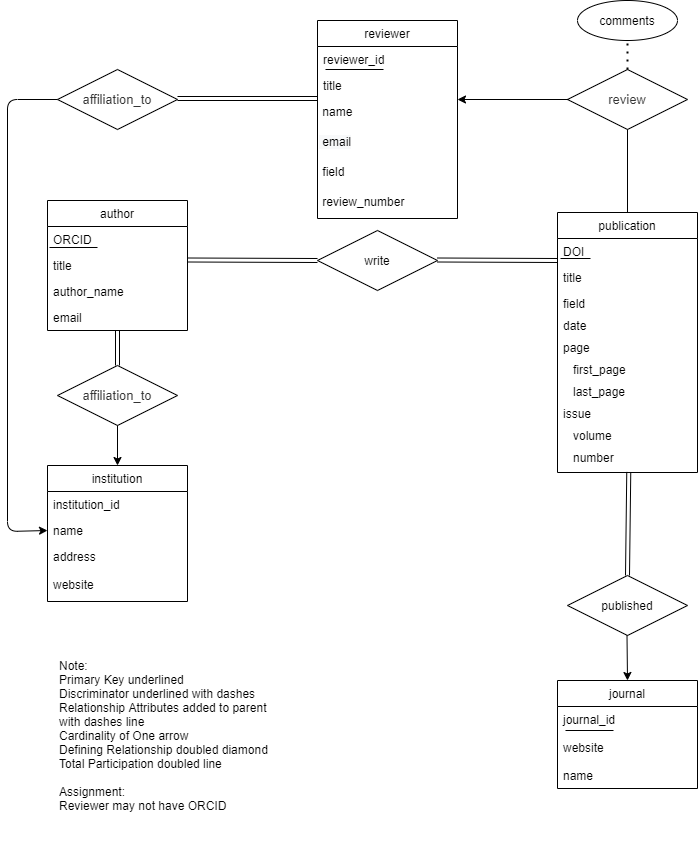

The diagram above was exported from draw.io. Its source (the exported page's mxGraphModel, read from the mxfile embedded in the PNG):
<mxGraphModel dx="640" dy="1247" grid="1" gridSize="10" guides="1" tooltips="1" connect="1" arrows="1" fold="1" page="1" pageScale="1" pageWidth="827" pageHeight="1169" math="0" shadow="0">
  <root>
    <mxCell id="0" />
    <mxCell id="1" parent="0" />
    <mxCell id="akfnQ0Ho5eYCtYOs3Qhn-3" value="publication" style="swimlane;fontStyle=0;childLayout=stackLayout;horizontal=1;startSize=26;fillColor=none;horizontalStack=0;resizeParent=1;resizeParentMax=0;resizeLast=0;collapsible=1;marginBottom=0;" parent="1" vertex="1">
      <mxGeometry x="630" y="472" width="140" height="260" as="geometry" />
    </mxCell>
    <mxCell id="akfnQ0Ho5eYCtYOs3Qhn-29" value="DOI" style="text;strokeColor=none;fillColor=none;align=left;verticalAlign=top;spacingLeft=4;spacingRight=4;overflow=hidden;rotatable=0;points=[[0,0.5],[1,0.5]];portConstraint=eastwest;" parent="akfnQ0Ho5eYCtYOs3Qhn-3" vertex="1">
      <mxGeometry y="26" width="140" height="26" as="geometry" />
    </mxCell>
    <mxCell id="bcEh7dKrEd0ptJnEVXm6-24" value="" style="endArrow=none;html=1;" edge="1" parent="akfnQ0Ho5eYCtYOs3Qhn-3">
      <mxGeometry width="50" height="50" relative="1" as="geometry">
        <mxPoint x="3" y="46" as="sourcePoint" />
        <mxPoint x="33" y="46" as="targetPoint" />
      </mxGeometry>
    </mxCell>
    <mxCell id="akfnQ0Ho5eYCtYOs3Qhn-4" value="title" style="text;strokeColor=none;fillColor=none;align=left;verticalAlign=top;spacingLeft=4;spacingRight=4;overflow=hidden;rotatable=0;points=[[0,0.5],[1,0.5]];portConstraint=eastwest;" parent="akfnQ0Ho5eYCtYOs3Qhn-3" vertex="1">
      <mxGeometry y="52" width="140" height="26" as="geometry" />
    </mxCell>
    <mxCell id="akfnQ0Ho5eYCtYOs3Qhn-5" value="field" style="text;strokeColor=none;fillColor=none;align=left;verticalAlign=top;spacingLeft=4;spacingRight=4;overflow=hidden;rotatable=0;points=[[0,0.5],[1,0.5]];portConstraint=eastwest;" parent="akfnQ0Ho5eYCtYOs3Qhn-3" vertex="1">
      <mxGeometry y="78" width="140" height="22" as="geometry" />
    </mxCell>
    <mxCell id="bcEh7dKrEd0ptJnEVXm6-2" value="date" style="text;strokeColor=none;fillColor=none;align=left;verticalAlign=top;spacingLeft=4;spacingRight=4;overflow=hidden;rotatable=0;points=[[0,0.5],[1,0.5]];portConstraint=eastwest;" vertex="1" parent="akfnQ0Ho5eYCtYOs3Qhn-3">
      <mxGeometry y="100" width="140" height="22" as="geometry" />
    </mxCell>
    <mxCell id="bcEh7dKrEd0ptJnEVXm6-4" value="page" style="text;strokeColor=none;fillColor=none;align=left;verticalAlign=top;spacingLeft=4;spacingRight=4;overflow=hidden;rotatable=0;points=[[0,0.5],[1,0.5]];portConstraint=eastwest;" vertex="1" parent="akfnQ0Ho5eYCtYOs3Qhn-3">
      <mxGeometry y="122" width="140" height="22" as="geometry" />
    </mxCell>
    <mxCell id="bcEh7dKrEd0ptJnEVXm6-3" value="   first_page" style="text;strokeColor=none;fillColor=none;align=left;verticalAlign=top;spacingLeft=4;spacingRight=4;overflow=hidden;rotatable=0;points=[[0,0.5],[1,0.5]];portConstraint=eastwest;" vertex="1" parent="akfnQ0Ho5eYCtYOs3Qhn-3">
      <mxGeometry y="144" width="140" height="22" as="geometry" />
    </mxCell>
    <mxCell id="bcEh7dKrEd0ptJnEVXm6-11" value="   last_page" style="text;strokeColor=none;fillColor=none;align=left;verticalAlign=top;spacingLeft=4;spacingRight=4;overflow=hidden;rotatable=0;points=[[0,0.5],[1,0.5]];portConstraint=eastwest;" vertex="1" parent="akfnQ0Ho5eYCtYOs3Qhn-3">
      <mxGeometry y="166" width="140" height="22" as="geometry" />
    </mxCell>
    <mxCell id="bcEh7dKrEd0ptJnEVXm6-29" value="issue" style="text;strokeColor=none;fillColor=none;align=left;verticalAlign=top;spacingLeft=4;spacingRight=4;overflow=hidden;rotatable=0;points=[[0,0.5],[1,0.5]];portConstraint=eastwest;" vertex="1" parent="akfnQ0Ho5eYCtYOs3Qhn-3">
      <mxGeometry y="188" width="140" height="22" as="geometry" />
    </mxCell>
    <mxCell id="bcEh7dKrEd0ptJnEVXm6-31" value="   volume" style="text;strokeColor=none;fillColor=none;align=left;verticalAlign=top;spacingLeft=4;spacingRight=4;overflow=hidden;rotatable=0;points=[[0,0.5],[1,0.5]];portConstraint=eastwest;" vertex="1" parent="akfnQ0Ho5eYCtYOs3Qhn-3">
      <mxGeometry y="210" width="140" height="22" as="geometry" />
    </mxCell>
    <mxCell id="bcEh7dKrEd0ptJnEVXm6-30" value="   number" style="text;strokeColor=none;fillColor=none;align=left;verticalAlign=top;spacingLeft=4;spacingRight=4;overflow=hidden;rotatable=0;points=[[0,0.5],[1,0.5]];portConstraint=eastwest;" vertex="1" parent="akfnQ0Ho5eYCtYOs3Qhn-3">
      <mxGeometry y="232" width="140" height="28" as="geometry" />
    </mxCell>
    <mxCell id="akfnQ0Ho5eYCtYOs3Qhn-7" value="author" style="swimlane;fontStyle=0;childLayout=stackLayout;horizontal=1;startSize=26;fillColor=none;horizontalStack=0;resizeParent=1;resizeParentMax=0;resizeLast=0;collapsible=1;marginBottom=0;" parent="1" vertex="1">
      <mxGeometry x="120" y="460" width="140" height="130" as="geometry" />
    </mxCell>
    <mxCell id="akfnQ0Ho5eYCtYOs3Qhn-8" value="ORCID" style="text;strokeColor=none;fillColor=none;align=left;verticalAlign=top;spacingLeft=4;spacingRight=4;overflow=hidden;rotatable=0;points=[[0,0.5],[1,0.5]];portConstraint=eastwest;" parent="akfnQ0Ho5eYCtYOs3Qhn-7" vertex="1">
      <mxGeometry y="26" width="140" height="26" as="geometry" />
    </mxCell>
    <mxCell id="bcEh7dKrEd0ptJnEVXm6-23" value="" style="endArrow=none;html=1;" edge="1" parent="akfnQ0Ho5eYCtYOs3Qhn-7">
      <mxGeometry width="50" height="50" relative="1" as="geometry">
        <mxPoint x="2" y="47" as="sourcePoint" />
        <mxPoint x="50" y="47" as="targetPoint" />
      </mxGeometry>
    </mxCell>
    <mxCell id="akfnQ0Ho5eYCtYOs3Qhn-9" value="title" style="text;strokeColor=none;fillColor=none;align=left;verticalAlign=top;spacingLeft=4;spacingRight=4;overflow=hidden;rotatable=0;points=[[0,0.5],[1,0.5]];portConstraint=eastwest;" parent="akfnQ0Ho5eYCtYOs3Qhn-7" vertex="1">
      <mxGeometry y="52" width="140" height="26" as="geometry" />
    </mxCell>
    <mxCell id="akfnQ0Ho5eYCtYOs3Qhn-10" value="author_name" style="text;strokeColor=none;fillColor=none;align=left;verticalAlign=top;spacingLeft=4;spacingRight=4;overflow=hidden;rotatable=0;points=[[0,0.5],[1,0.5]];portConstraint=eastwest;" parent="akfnQ0Ho5eYCtYOs3Qhn-7" vertex="1">
      <mxGeometry y="78" width="140" height="26" as="geometry" />
    </mxCell>
    <mxCell id="akfnQ0Ho5eYCtYOs3Qhn-6" value="email" style="text;strokeColor=none;fillColor=none;align=left;verticalAlign=top;spacingLeft=4;spacingRight=4;overflow=hidden;rotatable=0;points=[[0,0.5],[1,0.5]];portConstraint=eastwest;" parent="akfnQ0Ho5eYCtYOs3Qhn-7" vertex="1">
      <mxGeometry y="104" width="140" height="26" as="geometry" />
    </mxCell>
    <mxCell id="akfnQ0Ho5eYCtYOs3Qhn-11" value="write" style="shape=rhombus;perimeter=rhombusPerimeter;whiteSpace=wrap;html=1;align=center;" parent="1" vertex="1">
      <mxGeometry x="390" y="490" width="120" height="60" as="geometry" />
    </mxCell>
    <mxCell id="akfnQ0Ho5eYCtYOs3Qhn-15" value="" style="shape=link;html=1;rounded=0;" parent="1" edge="1">
      <mxGeometry relative="1" as="geometry">
        <mxPoint x="260" y="519.5" as="sourcePoint" />
        <mxPoint x="390" y="520" as="targetPoint" />
      </mxGeometry>
    </mxCell>
    <mxCell id="akfnQ0Ho5eYCtYOs3Qhn-19" value="journal" style="swimlane;fontStyle=0;childLayout=stackLayout;horizontal=1;startSize=26;fillColor=none;horizontalStack=0;resizeParent=1;resizeParentMax=0;resizeLast=0;collapsible=1;marginBottom=0;" parent="1" vertex="1">
      <mxGeometry x="630" y="940" width="140" height="108" as="geometry" />
    </mxCell>
    <mxCell id="bcEh7dKrEd0ptJnEVXm6-32" value="journal_id" style="text;strokeColor=none;fillColor=none;align=left;verticalAlign=top;spacingLeft=4;spacingRight=4;overflow=hidden;rotatable=0;points=[[0,0.5],[1,0.5]];portConstraint=eastwest;" vertex="1" parent="akfnQ0Ho5eYCtYOs3Qhn-19">
      <mxGeometry y="26" width="140" height="28" as="geometry" />
    </mxCell>
    <mxCell id="bcEh7dKrEd0ptJnEVXm6-33" value="" style="endArrow=none;html=1;" edge="1" parent="akfnQ0Ho5eYCtYOs3Qhn-19">
      <mxGeometry width="50" height="50" relative="1" as="geometry">
        <mxPoint x="8" y="50" as="sourcePoint" />
        <mxPoint x="56" y="50" as="targetPoint" />
      </mxGeometry>
    </mxCell>
    <mxCell id="akfnQ0Ho5eYCtYOs3Qhn-22" value="website" style="text;strokeColor=none;fillColor=none;align=left;verticalAlign=top;spacingLeft=4;spacingRight=4;overflow=hidden;rotatable=0;points=[[0,0.5],[1,0.5]];portConstraint=eastwest;" parent="akfnQ0Ho5eYCtYOs3Qhn-19" vertex="1">
      <mxGeometry y="54" width="140" height="28" as="geometry" />
    </mxCell>
    <mxCell id="akfnQ0Ho5eYCtYOs3Qhn-20" value="name" style="text;strokeColor=none;fillColor=none;align=left;verticalAlign=top;spacingLeft=4;spacingRight=4;overflow=hidden;rotatable=0;points=[[0,0.5],[1,0.5]];portConstraint=eastwest;" parent="akfnQ0Ho5eYCtYOs3Qhn-19" vertex="1">
      <mxGeometry y="82" width="140" height="26" as="geometry" />
    </mxCell>
    <mxCell id="akfnQ0Ho5eYCtYOs3Qhn-23" value="institution" style="swimlane;fontStyle=0;childLayout=stackLayout;horizontal=1;startSize=26;fillColor=none;horizontalStack=0;resizeParent=1;resizeParentMax=0;resizeLast=0;collapsible=1;marginBottom=0;" parent="1" vertex="1">
      <mxGeometry x="120" y="725" width="140" height="136" as="geometry" />
    </mxCell>
    <mxCell id="bcEh7dKrEd0ptJnEVXm6-39" value="institution_id" style="text;strokeColor=none;fillColor=none;align=left;verticalAlign=top;spacingLeft=4;spacingRight=4;overflow=hidden;rotatable=0;points=[[0,0.5],[1,0.5]];portConstraint=eastwest;" vertex="1" parent="akfnQ0Ho5eYCtYOs3Qhn-23">
      <mxGeometry y="26" width="140" height="26" as="geometry" />
    </mxCell>
    <mxCell id="akfnQ0Ho5eYCtYOs3Qhn-24" value="name" style="text;strokeColor=none;fillColor=none;align=left;verticalAlign=top;spacingLeft=4;spacingRight=4;overflow=hidden;rotatable=0;points=[[0,0.5],[1,0.5]];portConstraint=eastwest;" parent="akfnQ0Ho5eYCtYOs3Qhn-23" vertex="1">
      <mxGeometry y="52" width="140" height="26" as="geometry" />
    </mxCell>
    <mxCell id="akfnQ0Ho5eYCtYOs3Qhn-25" value="address" style="text;strokeColor=none;fillColor=none;align=left;verticalAlign=top;spacingLeft=4;spacingRight=4;overflow=hidden;rotatable=0;points=[[0,0.5],[1,0.5]];portConstraint=eastwest;" parent="akfnQ0Ho5eYCtYOs3Qhn-23" vertex="1">
      <mxGeometry y="78" width="140" height="28" as="geometry" />
    </mxCell>
    <mxCell id="akfnQ0Ho5eYCtYOs3Qhn-40" value="website" style="text;strokeColor=none;fillColor=none;align=left;verticalAlign=top;spacingLeft=4;spacingRight=4;overflow=hidden;rotatable=0;points=[[0,0.5],[1,0.5]];portConstraint=eastwest;" parent="akfnQ0Ho5eYCtYOs3Qhn-23" vertex="1">
      <mxGeometry y="106" width="140" height="30" as="geometry" />
    </mxCell>
    <mxCell id="akfnQ0Ho5eYCtYOs3Qhn-26" value="reviewer" style="swimlane;fontStyle=0;childLayout=stackLayout;horizontal=1;startSize=26;fillColor=none;horizontalStack=0;resizeParent=1;resizeParentMax=0;resizeLast=0;collapsible=1;marginBottom=0;" parent="1" vertex="1">
      <mxGeometry x="390" y="280" width="140" height="198" as="geometry" />
    </mxCell>
    <mxCell id="bcEh7dKrEd0ptJnEVXm6-8" value="reviewer_id" style="text;strokeColor=none;fillColor=none;align=left;verticalAlign=top;spacingLeft=4;spacingRight=4;overflow=hidden;rotatable=0;points=[[0,0.5],[1,0.5]];portConstraint=eastwest;" vertex="1" parent="akfnQ0Ho5eYCtYOs3Qhn-26">
      <mxGeometry y="26" width="140" height="26" as="geometry" />
    </mxCell>
    <mxCell id="bcEh7dKrEd0ptJnEVXm6-22" value="" style="endArrow=none;html=1;" edge="1" parent="akfnQ0Ho5eYCtYOs3Qhn-26">
      <mxGeometry width="50" height="50" relative="1" as="geometry">
        <mxPoint x="8" y="49" as="sourcePoint" />
        <mxPoint x="66" y="49" as="targetPoint" />
      </mxGeometry>
    </mxCell>
    <mxCell id="akfnQ0Ho5eYCtYOs3Qhn-27" value="title" style="text;strokeColor=none;fillColor=none;align=left;verticalAlign=top;spacingLeft=4;spacingRight=4;overflow=hidden;rotatable=0;points=[[0,0.5],[1,0.5]];portConstraint=eastwest;" parent="akfnQ0Ho5eYCtYOs3Qhn-26" vertex="1">
      <mxGeometry y="52" width="140" height="26" as="geometry" />
    </mxCell>
    <mxCell id="akfnQ0Ho5eYCtYOs3Qhn-47" value="&lt;font face=&quot;helvetica&quot;&gt;&amp;nbsp;name&lt;/font&gt;" style="text;whiteSpace=wrap;html=1;" parent="akfnQ0Ho5eYCtYOs3Qhn-26" vertex="1">
      <mxGeometry y="78" width="140" height="30" as="geometry" />
    </mxCell>
    <mxCell id="akfnQ0Ho5eYCtYOs3Qhn-48" value="&lt;span style=&quot;color: rgb(0 , 0 , 0) ; font-family: &amp;#34;helvetica&amp;#34; ; font-size: 12px ; font-style: normal ; font-weight: 400 ; letter-spacing: normal ; text-align: left ; text-indent: 0px ; text-transform: none ; word-spacing: 0px ; background-color: rgb(248 , 249 , 250) ; display: inline ; float: none&quot;&gt;&amp;nbsp;email&lt;/span&gt;" style="text;whiteSpace=wrap;html=1;" parent="akfnQ0Ho5eYCtYOs3Qhn-26" vertex="1">
      <mxGeometry y="108" width="140" height="30" as="geometry" />
    </mxCell>
    <mxCell id="akfnQ0Ho5eYCtYOs3Qhn-55" value="&lt;font face=&quot;helvetica&quot;&gt;&amp;nbsp;field&lt;/font&gt;" style="text;whiteSpace=wrap;html=1;" parent="akfnQ0Ho5eYCtYOs3Qhn-26" vertex="1">
      <mxGeometry y="138" width="140" height="30" as="geometry" />
    </mxCell>
    <mxCell id="bcEh7dKrEd0ptJnEVXm6-9" value="&lt;font face=&quot;helvetica&quot;&gt;&amp;nbsp;review_number&lt;/font&gt;" style="text;whiteSpace=wrap;html=1;" vertex="1" parent="akfnQ0Ho5eYCtYOs3Qhn-26">
      <mxGeometry y="168" width="140" height="30" as="geometry" />
    </mxCell>
    <mxCell id="akfnQ0Ho5eYCtYOs3Qhn-31" value="published" style="shape=rhombus;perimeter=rhombusPerimeter;whiteSpace=wrap;html=1;align=center;" parent="1" vertex="1">
      <mxGeometry x="640" y="835" width="120" height="60" as="geometry" />
    </mxCell>
    <mxCell id="akfnQ0Ho5eYCtYOs3Qhn-36" value="comments" style="ellipse;whiteSpace=wrap;html=1;align=center;" parent="1" vertex="1">
      <mxGeometry x="650" y="260" width="100" height="40" as="geometry" />
    </mxCell>
    <mxCell id="akfnQ0Ho5eYCtYOs3Qhn-42" value="&lt;span style=&quot;color: rgb(51 , 51 , 51) ; font-family: &amp;#34;arial&amp;#34; , sans-serif ; font-size: 13px ; background-color: rgb(255 , 255 , 255)&quot;&gt;affiliation_to&lt;/span&gt;" style="shape=rhombus;perimeter=rhombusPerimeter;whiteSpace=wrap;html=1;align=center;" parent="1" vertex="1">
      <mxGeometry x="130" y="625" width="120" height="60" as="geometry" />
    </mxCell>
    <mxCell id="akfnQ0Ho5eYCtYOs3Qhn-44" value="" style="shape=link;html=1;rounded=0;" parent="1" edge="1">
      <mxGeometry relative="1" as="geometry">
        <mxPoint x="510" y="519.5" as="sourcePoint" />
        <mxPoint x="630" y="520" as="targetPoint" />
      </mxGeometry>
    </mxCell>
    <mxCell id="akfnQ0Ho5eYCtYOs3Qhn-46" value="" style="endArrow=classic;html=1;exitX=0.5;exitY=1;exitDx=0;exitDy=0;entryX=0.5;entryY=0;entryDx=0;entryDy=0;" parent="1" source="akfnQ0Ho5eYCtYOs3Qhn-42" target="akfnQ0Ho5eYCtYOs3Qhn-23" edge="1">
      <mxGeometry width="50" height="50" relative="1" as="geometry">
        <mxPoint x="330" y="710" as="sourcePoint" />
        <mxPoint x="380" y="660" as="targetPoint" />
      </mxGeometry>
    </mxCell>
    <mxCell id="akfnQ0Ho5eYCtYOs3Qhn-50" value="&lt;span style=&quot;color: rgb(51 , 51 , 51) ; font-family: &amp;#34;arial&amp;#34; , sans-serif ; font-size: 13px ; background-color: rgb(255 , 255 , 255)&quot;&gt;affiliation_to&lt;/span&gt;" style="shape=rhombus;perimeter=rhombusPerimeter;whiteSpace=wrap;html=1;align=center;" parent="1" vertex="1">
      <mxGeometry x="130" y="329" width="120" height="60" as="geometry" />
    </mxCell>
    <mxCell id="akfnQ0Ho5eYCtYOs3Qhn-53" value="" style="endArrow=classic;html=1;exitX=0;exitY=0.5;exitDx=0;exitDy=0;entryX=0;entryY=0.5;entryDx=0;entryDy=0;" parent="1" source="akfnQ0Ho5eYCtYOs3Qhn-50" target="akfnQ0Ho5eYCtYOs3Qhn-24" edge="1">
      <mxGeometry width="50" height="50" relative="1" as="geometry">
        <mxPoint x="80" y="360" as="sourcePoint" />
        <mxPoint x="80" y="800" as="targetPoint" />
        <Array as="points">
          <mxPoint x="80" y="359" />
          <mxPoint x="80" y="791" />
        </Array>
      </mxGeometry>
    </mxCell>
    <mxCell id="akfnQ0Ho5eYCtYOs3Qhn-56" value="&lt;span style=&quot;color: rgb(51 , 51 , 51) ; font-family: &amp;#34;arial&amp;#34; , sans-serif ; font-size: 13px ; background-color: rgb(255 , 255 , 255)&quot;&gt;review&lt;/span&gt;" style="shape=rhombus;perimeter=rhombusPerimeter;whiteSpace=wrap;html=1;align=center;" parent="1" vertex="1">
      <mxGeometry x="640" y="329" width="120" height="60" as="geometry" />
    </mxCell>
    <mxCell id="akfnQ0Ho5eYCtYOs3Qhn-57" value="" style="endArrow=classic;html=1;" parent="1" edge="1">
      <mxGeometry width="50" height="50" relative="1" as="geometry">
        <mxPoint x="641" y="359" as="sourcePoint" />
        <mxPoint x="530" y="359" as="targetPoint" />
      </mxGeometry>
    </mxCell>
    <mxCell id="bcEh7dKrEd0ptJnEVXm6-10" value="&lt;span style=&quot;color: rgba(0 , 0 , 0 , 0) ; font-family: monospace ; font-size: 0px ; background-color: rgb(248 , 249 , 250)&quot;&gt;%3CmxGraphModel%3E%3Croot%3E%3CmxCell%20id%3D%220%22%2F%3E%3CmxCell%20id%3D%221%22%20parent%3D%220%22%2F%3E%3CmxCell%20id%3D%222%22%20value%3D%22%22%20style%3D%22endArrow%3Dnone%3Bhtml%3D1%3Brounded%3D0%3BexitX%3D1%3BexitY%3D0.5%3BexitDx%3D0%3BexitDy%3D0%3BentryX%3D0%3BentryY%3D0%3BentryDx%3D0%3BentryDy%3D0%3B%22%20edge%3D%221%22%20parent%3D%221%22%3E%3CmxGeometry%20relative%3D%221%22%20as%3D%22geometry%22%3E%3CmxPoint%20x%3D%22250%22%20y%3D%22359%22%20as%3D%22sourcePoint%22%2F%3E%3CmxPoint%20x%3D%22390%22%20y%3D%22358%22%20as%3D%22targetPoint%22%2F%3E%3C%2FmxGeometry%3E%3C%2FmxCell%3E%3C%2Froot%3E%3C%2FmxGraphModel%3E&lt;/span&gt;" style="endArrow=none;html=1;rounded=0;exitX=0.5;exitY=0;exitDx=0;exitDy=0;entryX=0;entryY=0;entryDx=0;entryDy=0;" edge="1" parent="1" source="akfnQ0Ho5eYCtYOs3Qhn-3">
      <mxGeometry relative="1" as="geometry">
        <mxPoint x="560" y="390" as="sourcePoint" />
        <mxPoint x="700" y="389" as="targetPoint" />
      </mxGeometry>
    </mxCell>
    <mxCell id="bcEh7dKrEd0ptJnEVXm6-26" value="Note:&lt;br&gt;Primary Key underlined&lt;br&gt;Discriminator underlined with dashes&lt;br&gt;Relationship Attributes added to parent with dashes line&lt;br&gt;Cardinality of One arrow&lt;br&gt;Defining Relationship doubled diamond&lt;br&gt;Total Participation doubled line&lt;br&gt;&lt;br&gt;Assignment:&lt;br&gt;Reviewer may not have ORCID&lt;br&gt;" style="text;html=1;strokeColor=none;fillColor=none;align=left;verticalAlign=middle;whiteSpace=wrap;rounded=0;" vertex="1" parent="1">
      <mxGeometry x="130" y="880" width="230" height="230" as="geometry" />
    </mxCell>
    <mxCell id="bcEh7dKrEd0ptJnEVXm6-27" value="" style="endArrow=none;dashed=1;html=1;dashPattern=1 3;strokeWidth=2;" edge="1" parent="1" source="akfnQ0Ho5eYCtYOs3Qhn-56">
      <mxGeometry width="50" height="50" relative="1" as="geometry">
        <mxPoint x="700" y="308.28932188134524" as="sourcePoint" />
        <mxPoint x="700" y="300" as="targetPoint" />
      </mxGeometry>
    </mxCell>
    <mxCell id="bcEh7dKrEd0ptJnEVXm6-34" value="" style="endArrow=classic;html=1;exitX=0.5;exitY=1;exitDx=0;exitDy=0;entryX=0.5;entryY=0;entryDx=0;entryDy=0;" edge="1" parent="1" target="akfnQ0Ho5eYCtYOs3Qhn-19">
      <mxGeometry width="50" height="50" relative="1" as="geometry">
        <mxPoint x="699.5" y="895" as="sourcePoint" />
        <mxPoint x="699.5" y="935" as="targetPoint" />
      </mxGeometry>
    </mxCell>
    <mxCell id="bcEh7dKrEd0ptJnEVXm6-35" value="" style="shape=link;html=1;rounded=0;entryX=0.509;entryY=0.981;entryDx=0;entryDy=0;entryPerimeter=0;exitX=0.5;exitY=0;exitDx=0;exitDy=0;" edge="1" parent="1" source="akfnQ0Ho5eYCtYOs3Qhn-31" target="bcEh7dKrEd0ptJnEVXm6-30">
      <mxGeometry relative="1" as="geometry">
        <mxPoint x="590" y="770" as="sourcePoint" />
        <mxPoint x="710" y="770.5" as="targetPoint" />
      </mxGeometry>
    </mxCell>
    <mxCell id="bcEh7dKrEd0ptJnEVXm6-36" value="" style="shape=link;html=1;rounded=0;entryX=0;entryY=0;entryDx=0;entryDy=0;" edge="1" parent="1" target="akfnQ0Ho5eYCtYOs3Qhn-47">
      <mxGeometry relative="1" as="geometry">
        <mxPoint x="250" y="358" as="sourcePoint" />
        <mxPoint x="380" y="359" as="targetPoint" />
      </mxGeometry>
    </mxCell>
    <mxCell id="bcEh7dKrEd0ptJnEVXm6-40" value="" style="shape=link;html=1;rounded=0;entryX=0.5;entryY=0;entryDx=0;entryDy=0;" edge="1" parent="1" target="akfnQ0Ho5eYCtYOs3Qhn-42">
      <mxGeometry relative="1" as="geometry">
        <mxPoint x="190" y="590" as="sourcePoint" />
        <mxPoint x="370" y="610.5" as="targetPoint" />
      </mxGeometry>
    </mxCell>
  </root>
</mxGraphModel>